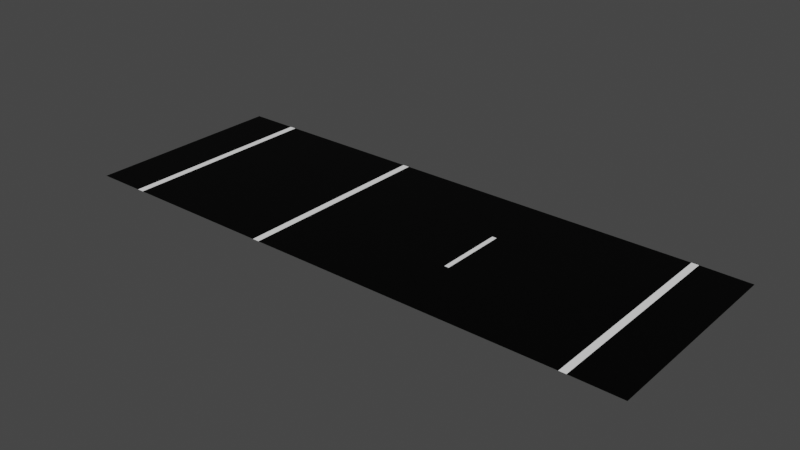 # Source: road.blend  (saved by Blender 2.93.20; exported with 4.5.12 LTS)
import bpy
from mathutils import Matrix  # noqa: F401  (used for matrix-valued properties, if any)

bpy.ops.wm.read_factory_settings(use_empty=True)
scene = bpy.context.scene
scene.name = 'Scene'

# ---- collections
col_collection = bpy.data.collections.new('Collection'); scene.collection.children.link(col_collection)

# ---- images (referenced by path relative to the original .blend; pixels are not part of the script)
import os
ASSET_DIR = os.environ.get("B2B_ASSET_DIR", "")  # directory of the original .blend (textures are referenced by path, not embedded)
HERE = os.path.dirname(os.path.abspath(__file__))  # packed textures are extracted next to this script under _unpacked/

def load_image(name, relpath, width, height, colorspace="sRGB"):
    """Load a texture the original file referenced (path relative to the .blend, or extracted next to this script)."""
    p = next((c for c in (os.path.join(HERE, relpath), os.path.join(ASSET_DIR, relpath)) if relpath and os.path.exists(c)), "")
    if p:
        img = bpy.data.images.load(p, check_existing=True)
        img.name = name
    else:  # same state as the original file: an image datablock whose file is absent (Cycles renders it pink)
        img = bpy.data.images.new(name, width, height)
        img.source = "FILE"
        img.filepath = "//" + (relpath or name)
    img.colorspace_settings.name = colorspace
    return img
img_road = load_image('road', 'road_05.png', 1024, 1024, 'sRGB')

# ---- materials (node trees are filled in below, after node groups)
mat_material_001 = bpy.data.materials.new('Material.001')
mat_material_002 = bpy.data.materials.new('Material.002')
mat_material_003 = bpy.data.materials.new('Material.003')

# ---- material node trees
mat_material_001.use_nodes = True; mat_material_001.node_tree.nodes.clear()
_N = mat_material_001.node_tree.nodes; _L = mat_material_001.node_tree.links
n0 = _N.new('ShaderNodeOutputMaterial'); n0.name = 'Material Output'; n0.location = (300, 300)
n1 = _N.new('ShaderNodeBsdfPrincipled'); n1.name = 'Principled BSDF'; n1.location = (10, 300)
n1.distribution = 'GGX'
n1.subsurface_method = 'BURLEY'
n1.inputs[0].default_value = (1.0, 1.0, 1.0, 1.0)
n1.inputs[3].default_value = 1.45
n1.inputs[27].default_value = (0.0, 0.0, 0.0, 1.0)
n1.inputs[28].default_value = 1.0
n2 = _N.new('ShaderNodeTexImage'); n2.name = 'Image Texture'; n2.location = (-4, 597)
n2.image = img_road
_L.new(n1.outputs[0], n0.inputs[0])
n0.is_active_output = True
mat_material_002.use_nodes = True; mat_material_002.node_tree.nodes.clear()
_N = mat_material_002.node_tree.nodes; _L = mat_material_002.node_tree.links
n0 = _N.new('ShaderNodeOutputMaterial'); n0.name = 'Material Output'; n0.location = (300, 300)
n1 = _N.new('ShaderNodeBsdfPrincipled'); n1.name = 'Principled BSDF'; n1.location = (10, 300)
n1.distribution = 'GGX'
n1.subsurface_method = 'BURLEY'
n1.inputs[0].default_value = (0.0, 0.0, 0.0, 1.0)
n1.inputs[3].default_value = 1.45
n1.inputs[13].default_value = 0.1261
n1.inputs[27].default_value = (0.0, 0.0, 0.0, 1.0)
n1.inputs[28].default_value = 1.0
n2 = _N.new('ShaderNodeTexImage'); n2.name = 'Image Texture'; n2.location = (24, 586)
n2.image = img_road
_L.new(n1.outputs[0], n0.inputs[0])
n0.is_active_output = True
mat_material_003.use_nodes = True; mat_material_003.node_tree.nodes.clear()
_N = mat_material_003.node_tree.nodes; _L = mat_material_003.node_tree.links
n0 = _N.new('ShaderNodeOutputMaterial'); n0.name = 'Material Output'; n0.location = (300, 300)
n1 = _N.new('ShaderNodeBsdfPrincipled'); n1.name = 'Principled BSDF'; n1.location = (10, 300)
n1.distribution = 'GGX'
n1.subsurface_method = 'BURLEY'
n1.inputs[0].default_value = (0.1193, 0.1193, 0.1193, 1.0)
n1.inputs[3].default_value = 1.45
n1.inputs[27].default_value = (0.0, 0.0, 0.0, 1.0)
n1.inputs[28].default_value = 1.0
n2 = _N.new('ShaderNodeTexImage'); n2.name = 'Image Texture'; n2.location = (20, 595)
n2.image = img_road
_L.new(n1.outputs[0], n0.inputs[0])
n0.is_active_output = True

# ---- world
world_world = bpy.data.worlds.new('World'); scene.world = world_world
world_world.use_nodes = True; world_world.node_tree.nodes.clear()
_N = world_world.node_tree.nodes; _L = world_world.node_tree.links
n0 = _N.new('ShaderNodeOutputWorld'); n0.name = 'World Output'; n0.location = (300, 300)
n1 = _N.new('ShaderNodeBackground'); n1.name = 'Background'; n1.location = (10, 300)
n1.inputs[0].default_value = (0.05088, 0.05088, 0.05088, 1.0)
_L.new(n1.outputs[0], n0.inputs[0])
n0.is_active_output = True
world_world.color = (0.05088, 0.05088, 0.05088)
world_world.use_sun_shadow = False
world_world.sun_shadow_jitter_overblur = 0.0

# ---- meshes
me_plane = bpy.data.meshes.new('Plane')
me_plane.from_pydata([(-6.298, 0.0, 0.009674), (-5.229, 4.5, 0.009674), (-5.229, 3.0, 0.009674), (-6.298, 3.0, 0.009674), (-5.229, 1.5, 0.009674), (-5.229, 0.0, 0.009674), (-1.776, 0.0, 0.009674), (-5.079, 1.5, 0.009674), (-1.776, 1.5, 0.009674), (-1.776, 4.5, 0.009674), (-5.079, 4.5, 0.009674), (-1.776, 3.0, 0.009674), (-5.079, 0.0, 0.009674), (-6.298, 1.5, 0.009674), (-6.298, 4.5, 0.009674), (-5.079, 3.0, 0.009674), (-1.626, 0.0, 0.009674), (-1.626, 1.5, 0.009674), (-1.626, 4.5, 0.009674), (-1.626, 3.0, 0.009674), (5.079, 0.0, 0.009674), (5.079, 1.5, 0.009674), (5.079, 4.5, 0.009674), (5.079, 3.0, 0.009674), (6.298, 0.0, 0.0), (6.298, 1.5, 0.0), (6.298, 4.5, 0.0), (6.298, 3.0, 0.0), (5.229, 3.0, 0.009674), (5.229, 0.0, 0.009674), (5.229, 1.5, 0.009674), (5.229, 4.5, 0.009674), (1.776, 1.5, 0.009674), (1.776, 3.0, 0.009674), (1.776, 4.5, 0.009674), (1.776, 0.0, 0.009674), (1.676, 3.0, 0.009674), (1.676, 4.5, 0.009674), (1.676, 1.5, 0.009674), (1.676, 0.0, 0.009674)], [], [(4, 5, 12, 7), (4, 7, 15, 2), (2, 15, 10, 1), (12, 6, 8, 7), (15, 7, 8, 11), (10, 15, 11, 9), (13, 0, 5, 4), (13, 4, 2, 3), (3, 2, 1, 14), (11, 8, 17, 19), (9, 11, 19, 18), (8, 6, 16, 17), (33, 32, 21, 23), (34, 33, 23, 22), (32, 35, 20, 21), (30, 21, 20, 29), (30, 25, 27, 28), (25, 30, 29, 24), (27, 26, 31, 28), (21, 30, 28, 23), (28, 31, 22, 23), (38, 39, 35, 32), (37, 36, 33, 34), (36, 38, 32, 33), (19, 17, 38, 36), (18, 19, 36, 37), (17, 16, 39, 38)])
me_plane.polygons.foreach_set('material_index', [0, 0, 0, 1, 1, 1, 1, 1, 1, 0, 0, 0, 1, 1, 1, 0, 1, 1, 1, 0, 0, 1, 1, 0, 1, 1, 1])
_uv = me_plane.uv_layers.new(name='UVMap')
_uv.uv.foreach_set('vector', [0.1828, 0.999, 0.3626, 0.999, 0.3626, 0.9177, 0.1828, 0.9177, 0.999, 0.3343, 0.9101, 0.3343, 0.9101, 0.499, 0.999, 0.499, 0.1808, 0.999, 0.1808, 0.9177, 0.001001, 0.9177, 0.001001, 0.999, 0.3626, 0.6657, 0.3626, 0.3343, 0.1828, 0.3343, 0.1828, 0.6657, 0.7263, 0.1657, 0.7263, 0.001001, 0.3646, 0.001001, 0.3646, 0.1657, 0.7263, 0.1677, 0.5465, 0.1677, 0.5465, 0.499, 0.7263, 0.499, 0.1808, 0.6677, 0.001001, 0.6677, 0.001001, 0.8323, 0.1808, 0.8323, 0.9081, 0.501, 0.7283, 0.501, 0.7283, 0.6657, 0.9081, 0.6657, 0.9081, 0.3343, 0.7283, 0.3343, 0.7283, 0.499, 0.9081, 0.499, 0.3646, 0.9157, 0.5445, 0.9157, 0.5445, 0.8343, 0.3646, 0.8343, 0.8172, 0.8323, 0.8172, 0.6677, 0.7283, 0.6677, 0.7283, 0.8323, 0.1828, 0.9157, 0.3626, 0.9157, 0.3626, 0.8343, 0.1828, 0.8343, 0.9081, 0.001001, 0.7283, 0.001001, 0.7283, 0.3323, 0.9081, 0.3323, 0.3626, 0.1657, 0.3626, 0.001001, 0.001001, 0.001001, 0.001001, 0.1657, 0.5445, 0.3343, 0.3646, 0.3343, 0.3646, 0.6657, 0.5445, 0.6657, 0.1808, 0.9157, 0.1808, 0.8343, 0.001001, 0.8343, 0.001001, 0.9157, 0.7263, 0.501, 0.5465, 0.501, 0.5465, 0.6657, 0.7263, 0.6657, 0.7263, 0.6677, 0.5465, 0.6677, 0.5465, 0.8323, 0.7263, 0.8323, 0.1808, 0.501, 0.001001, 0.501, 0.001001, 0.6657, 0.1808, 0.6657, 0.9081, 0.6677, 0.8192, 0.6677, 0.8192, 0.8323, 0.9081, 0.8323, 0.5465, 0.9157, 0.7263, 0.9157, 0.7263, 0.8343, 0.5465, 0.8343, 0.999, 0.1657, 0.999, 0.001001, 0.9101, 0.001001, 0.9101, 0.1657, 0.7283, 0.9157, 0.9081, 0.9157, 0.9081, 0.8343, 0.7283, 0.8343, 0.999, 0.3323, 0.999, 0.1677, 0.9101, 0.1677, 0.9101, 0.3323, 0.5445, 0.3323, 0.5445, 0.1677, 0.1828, 0.1677, 0.1828, 0.3323, 0.1808, 0.1677, 0.001001, 0.1677, 0.001001, 0.499, 0.1808, 0.499, 0.5445, 0.8323, 0.5445, 0.6677, 0.1828, 0.6677, 0.1828, 0.8323])
me_plane.materials.append(mat_material_001)
me_plane.materials.append(mat_material_002)
me_plane.materials.append(mat_material_003)
me_plane.use_remesh_preserve_volume = False
me_plane.use_remesh_preserve_attributes = False
me_plane.use_mirror_vertex_groups = False
me_plane.update()

# ---- objects
ob_plane = bpy.data.objects.new('Plane', me_plane)

# ---- transforms, parenting, visibility, modifiers, constraints
ob_plane.location = (0.0, 0.0, 0.0)
ob_plane.lineart.crease_threshold = 0.0

# ---- collection membership
col_collection.objects.link(ob_plane)

# ---- scene / render settings (as saved in the file)
scene.frame_start = 1; scene.frame_end = 10000; scene.frame_set(0)
scene.render.engine = 'CYCLES'
scene.render.image_settings.file_format = 'FFMPEG'
scene.render.image_settings.color_mode = 'RGB'
scene.render.image_settings.compression = 0
scene.render.fps = 3
scene.render.fps_base = 0.1
scene.cycles.use_denoising = False
scene.cycles.samples = 128
scene.cycles.sampling_pattern = 'TABULATED_SOBOL'
scene.cycles.use_adaptive_sampling = False
scene.cycles.use_light_tree = False
scene.view_settings.look = 'High Contrast'
scene.view_settings.view_transform = 'Filmic'
bpy.context.view_layer.update()

# ---- added for rendering (the .blend has no active camera and no usable light): camera, sun
cam_auto = bpy.data.cameras.new('AutoCamera')
cam_auto.lens = 50.0
cam_auto.sensor_width = 36.0
cam_auto.clip_end = 1000.0
ob_auto_camera = bpy.data.objects.new('AutoCamera', cam_auto)
scene.collection.objects.link(ob_auto_camera)
ob_auto_camera.location = (12.3762, -12.6015, 9.90582)
ob_auto_camera.rotation_euler = (1.09748, -7.21219e-08, 0.694738)
scene.camera = ob_auto_camera
light_auto_sun = bpy.data.lights.new('AutoSun', 'SUN')
light_auto_sun.energy = 3.0
light_auto_sun.angle = 0.0523599
ob_auto_sun = bpy.data.objects.new('AutoSun', light_auto_sun)
scene.collection.objects.link(ob_auto_sun)
ob_auto_sun.rotation_euler = (0.872665, 0.174533, 0.523599)
bpy.context.view_layer.update()
